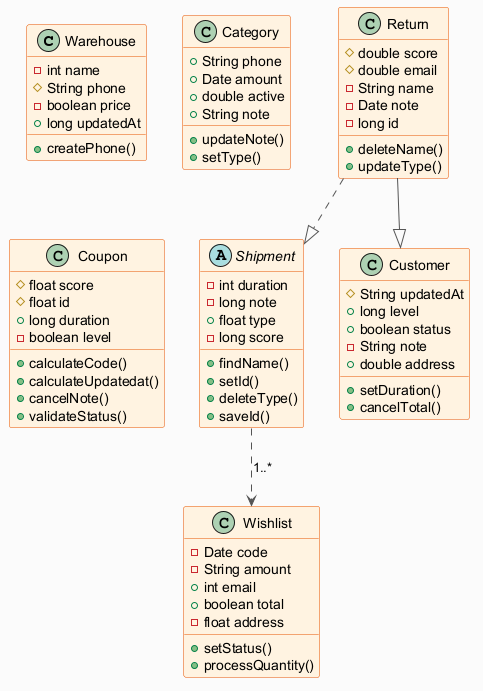

The diagram above was rendered by PlantUML. Its source (embedded in the PNG):
@startuml
skinparam backgroundColor #FAFAFA
skinparam classBackgroundColor #FFF3E0
skinparam classBorderColor #E65100
skinparam ArrowColor #555555
class Warehouse {
  -int name
  #String phone
  -boolean price
  +long updatedAt
  +createPhone()
}
class Category {
  +String phone
  +Date amount
  +double active
  +String note
  +updateNote()
  +setType()
}
abstract class Shipment {
  -int duration
  -long note
  +float type
  -long score
  +findName()
  +setId()
  +deleteType()
  +saveId()
}
class Coupon {
  #float score
  #float id
  +long duration
  -boolean level
  +calculateCode()
  +calculateUpdatedat()
  +cancelNote()
  +validateStatus()
}
class Customer {
  #String updatedAt
  +long level
  +boolean status
  -String note
  +double address
  +setDuration()
  +cancelTotal()
}
class Return {
  #double score
  #double email
  -String name
  -Date note
  -long id
  +deleteName()
  +updateType()
}
class Wishlist {
  -Date code
  -String amount
  +int email
  +boolean total
  -float address
  +setStatus()
  +processQuantity()
}
Return --|> Customer
Shipment ..> Wishlist : "1..*"
Return ..|> Shipment
@enduml